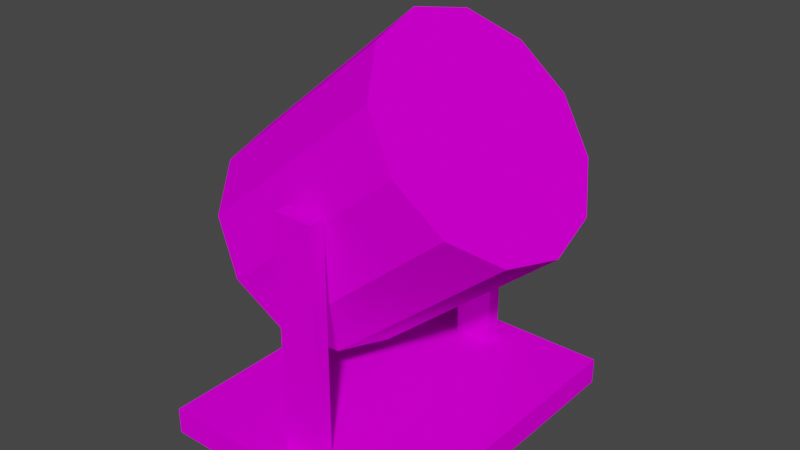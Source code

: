 # Source: reflector_smol.blend  (saved by Blender 3.3.6; exported with 4.5.12 LTS)
import bpy
from mathutils import Matrix  # noqa: F401  (used for matrix-valued properties, if any)

bpy.ops.wm.read_factory_settings(use_empty=True)
scene = bpy.context.scene
scene.name = 'Scene'

# ---- collections
col_collection = bpy.data.collections.new('Collection'); scene.collection.children.link(col_collection)

# ---- images (referenced by path relative to the original .blend; pixels are not part of the script)
import os
ASSET_DIR = os.environ.get("B2B_ASSET_DIR", "")  # directory of the original .blend (textures are referenced by path, not embedded)
HERE = os.path.dirname(os.path.abspath(__file__))  # packed textures are extracted next to this script under _unpacked/

def load_image(name, relpath, width, height, colorspace="sRGB"):
    """Load a texture the original file referenced (path relative to the .blend, or extracted next to this script)."""
    p = next((c for c in (os.path.join(HERE, relpath), os.path.join(ASSET_DIR, relpath)) if relpath and os.path.exists(c)), "")
    if p:
        img = bpy.data.images.load(p, check_existing=True)
        img.name = name
    else:  # same state as the original file: an image datablock whose file is absent (Cycles renders it pink)
        img = bpy.data.images.new(name, width, height)
        img.source = "FILE"
        img.filepath = "//" + (relpath or name)
    img.colorspace_settings.name = colorspace
    return img
img_level8_spotlights128_png_001 = load_image('level8_spotlights128.png.001', 'level8_spotlights128.png', 1024, 1024, 'sRGB')

# ---- materials (node trees are filled in below, after node groups)
mat_level8_spotlights128 = bpy.data.materials.new('level8_spotlights128')
mat_level8_spotlights128.alpha_threshold = 0.0
mat_level8_spotlights128.use_transparent_shadow = False
mat_level8_spotlights128.diffuse_color = (1.0, 1.0, 1.0, 1.0)
mat_level8_spotlights128.roughness = 0.5

# ---- material node trees
mat_level8_spotlights128.use_nodes = True; mat_level8_spotlights128.node_tree.nodes.clear()
_N = mat_level8_spotlights128.node_tree.nodes; _L = mat_level8_spotlights128.node_tree.links
n0 = _N.new('ShaderNodeBsdfDiffuse'); n0.name = 'Diffuse BSDF'; n0.location = (0, 0)
n1 = _N.new('ShaderNodeTexImage'); n1.name = 'Image Texture'; n1.location = (0, 0)
n1.image = img_level8_spotlights128_png_001
n2 = _N.new('ShaderNodeOutputMaterial'); n2.name = 'Material Output'; n2.location = (0, 0)
_L.new(n0.outputs[0], n2.inputs[0])
_L.new(n1.outputs[0], n0.inputs[0])
n2.is_active_output = True

# ---- world
world_world = bpy.data.worlds.new('World'); scene.world = world_world
world_world.use_nodes = True; world_world.node_tree.nodes.clear()
_N = world_world.node_tree.nodes; _L = world_world.node_tree.links
n0 = _N.new('ShaderNodeOutputWorld'); n0.name = 'World Output'; n0.location = (300, 300)
n1 = _N.new('ShaderNodeBackground'); n1.name = 'Background'; n1.location = (10, 300)
n1.inputs[0].default_value = (0.05088, 0.05088, 0.05088, 1.0)
_L.new(n1.outputs[0], n0.inputs[0])
n0.is_active_output = True
world_world.color = (0.05088, 0.05088, 0.05088)
world_world.use_sun_shadow = False
world_world.sun_shadow_jitter_overblur = 0.0

# ---- meshes
me_track16_pmd19_mesh_001 = bpy.data.meshes.new('TRACK16.PMD19.mesh.001')
me_track16_pmd19_mesh_001.from_pydata([(1.584, -2.948, 10.47), (0.785, -1.702, 11.43), (-4.439, -1.702, 7.061), (-3.639, -2.948, 6.105), (0.4924, 0.0001312, 11.78), (-4.731, 0.0001312, 7.411), (0.785, 1.702, 11.43), (-4.439, 1.702, 7.061), (1.584, 2.948, 10.47), (-3.639, 2.948, 6.105), (2.676, 3.405, 9.167), (-2.547, 3.405, 4.799), (3.768, 2.948, 7.861), (-1.455, 2.948, 3.493), (4.567, 1.702, 6.905), (-0.6561, 1.702, 2.537), (4.86, 0.0001312, 6.555), (-0.3636, 0.0001312, 2.188), (-0.5104, 3.423, 7.586), (0.6392, 3.423, 7.586), (0.6392, 3.878, 7.586), (-0.5104, 3.878, 7.586), (-0.5104, 3.423, 0.7769), (-0.5104, 3.878, 0.7769), (-0.6561, -1.702, 2.537), (-1.455, -2.948, 3.493), (-2.547, -3.404, 4.799), (0.6392, 3.423, 0.7769), (0.6392, 3.878, 0.7769), (0.6392, 3.423, 0.7769), (-0.5104, -3.88, 7.586), (0.6392, -3.88, 7.586), (0.6392, -3.425, 7.586), (-0.5104, -3.425, 7.586), (4.567, -1.702, 6.905), (0.6392, -3.425, 0.7769), (-0.5104, -3.425, 0.7769), (-0.5104, -3.88, 0.7769), (0.6392, -3.88, 0.7769), (3.768, -2.948, 7.861), (2.676, -3.404, 9.167), (0.6392, -3.88, 0.7769), (-3.909, -4.661, 0.7769), (3.561, -4.661, 0.7769), (3.561, 4.661, 0.7769), (-3.909, 4.661, 0.7769), (-3.909, -4.661, 0.0), (-3.909, 4.661, 0.0), (3.561, -4.661, 0.0), (3.561, -4.661, 0.0), (3.561, 4.661, 0.0)], [], [(3, 0, 1, 2), (2, 1, 4, 5), (5, 4, 6, 7), (7, 6, 8, 9), (9, 8, 10, 11), (11, 10, 12, 13), (13, 12, 14, 15), (15, 14, 16, 17), (21, 18, 19, 20), (23, 22, 18, 21), (17, 24, 25, 26, 3, 2, 5, 7, 9, 11, 13, 15), (20, 19, 27, 28), (23, 21, 20, 28), (29, 19, 18, 22), (33, 30, 31, 32), (17, 16, 34, 24), (36, 33, 32, 35), (38, 31, 30, 37), (24, 34, 39, 25), (25, 39, 40, 26), (26, 40, 0, 3), (36, 37, 30, 33), (34, 16, 14, 12, 10, 8, 6, 4, 1, 0, 40, 39), (32, 31, 41, 35), (45, 42, 43, 44), (47, 46, 42, 45), (48, 43, 42, 46), (44, 43, 49, 50), (47, 45, 44, 50), (50, 49, 46, 47)])
_uv = me_track16_pmd19_mesh_001.uv_layers.new(name='UVMap')
_uv.uv.foreach_set('vector', [0.2265, 0.06341, 0.2265, 0.07779, 0.2332, 0.07779, 0.2332, 0.06341, 0.2265, 0.06341, 0.2265, 0.07779, 0.2332, 0.07779, 0.2332, 0.06341, 0.2265, 0.06341, 0.2265, 0.07779, 0.2332, 0.07779, 0.2332, 0.06341, 0.2265, 0.06341, 0.2265, 0.07779, 0.2332, 0.07779, 0.2332, 0.06341, 0.2265, 0.06341, 0.2265, 0.07779, 0.2332, 0.07779, 0.2332, 0.06341, 0.2265, 0.06341, 0.2265, 0.07779, 0.2332, 0.07779, 0.2332, 0.06341, 0.2265, 0.06341, 0.2265, 0.07779, 0.2332, 0.07779, 0.2332, 0.06341, 0.2265, 0.06341, 0.2265, 0.07779, 0.2332, 0.07779, 0.2332, 0.06341, 0.2265, 0.06341, 0.2265, 0.07779, 0.2332, 0.07779, 0.2332, 0.06341, 0.2265, 0.06341, 0.2265, 0.07779, 0.2332, 0.07779, 0.2332, 0.06341, 0.2592, 0.06018, 0.2573, 0.05317, 0.2522, 0.04804, 0.2451, 0.04616, 0.2381, 0.04804, 0.233, 0.05317, 0.2311, 0.06018, 0.233, 0.06718, 0.2381, 0.07232, 0.2451, 0.07419, 0.2522, 0.07232, 0.2573, 0.06718, 0.2265, 0.06341, 0.2265, 0.07779, 0.2332, 0.07779, 0.2332, 0.06341, 0.2265, 0.06341, 0.2265, 0.07779, 0.2332, 0.07779, 0.2332, 0.06341, 0.2265, 0.06341, 0.2265, 0.07779, 0.2332, 0.07779, 0.2332, 0.06341, 0.2265, 0.06341, 0.2265, 0.07779, 0.2332, 0.07779, 0.2332, 0.06341, 0.2265, 0.06341, 0.2265, 0.07779, 0.2332, 0.07779, 0.2332, 0.06341, 0.2265, 0.06341, 0.2265, 0.07779, 0.2332, 0.07779, 0.2332, 0.06341, 0.2265, 0.06341, 0.2265, 0.07779, 0.2332, 0.07779, 0.2332, 0.06341, 0.2265, 0.06341, 0.2265, 0.07779, 0.2332, 0.07779, 0.2332, 0.06341, 0.2265, 0.06341, 0.2265, 0.07779, 0.2332, 0.07779, 0.2332, 0.06341, 0.2265, 0.06341, 0.2265, 0.07779, 0.2332, 0.07779, 0.2332, 0.06341, 0.2265, 0.06341, 0.2265, 0.07779, 0.2332, 0.07779, 0.2332, 0.06341, 0.6866, 0.4294, 0.7337, 0.605, 0.6866, 0.7807, 0.5581, 0.9092, 0.3824, 0.9563, 0.2068, 0.9092, 0.07821, 0.7807, 0.03114, 0.605, 0.07821, 0.4294, 0.2068, 0.3008, 0.3824, 0.2538, 0.5581, 0.3008, 0.2265, 0.06341, 0.2265, 0.07779, 0.2332, 0.07779, 0.2332, 0.06341, 0.2265, 0.06341, 0.2265, 0.07779, 0.2332, 0.07779, 0.2332, 0.06341, 0.2265, 0.06341, 0.2265, 0.07779, 0.2332, 0.07779, 0.2332, 0.06341, 0.2265, 0.06341, 0.2265, 0.07779, 0.2332, 0.07779, 0.2332, 0.06341, 0.2265, 0.06341, 0.2265, 0.07779, 0.2332, 0.07779, 0.2332, 0.06341, 0.2265, 0.06341, 0.2265, 0.07779, 0.2332, 0.07779, 0.2332, 0.06341, 0.2332, 0.06341, 0.2332, 0.07779, 0.2265, 0.07779, 0.2265, 0.06341])
me_track16_pmd19_mesh_001.materials.append(mat_level8_spotlights128)
me_track16_pmd19_mesh_001.use_remesh_preserve_volume = False
me_track16_pmd19_mesh_001.use_remesh_preserve_attributes = False
me_track16_pmd19_mesh_001.use_mirror_vertex_groups = False
me_track16_pmd19_mesh_001.update()

# ---- objects
ob_main = bpy.data.objects.new('main', me_track16_pmd19_mesh_001)

# ---- transforms, parenting, visibility, modifiers, constraints
ob_main.location = (0.0, 0.0, 0.0)
ob_main.lineart.crease_threshold = 0.0

# ---- collection membership
col_collection.objects.link(ob_main)

# ---- scene / render settings (as saved in the file)
scene.frame_start = 1; scene.frame_end = 250; scene.frame_set(1)
scene.render.engine = 'BLENDER_EEVEE_NEXT'
scene.cycles.sampling_pattern = 'TABULATED_SOBOL'
scene.cycles.use_light_tree = False
scene.view_settings.view_transform = 'Filmic'
bpy.context.view_layer.update()

# ---- added for rendering (the .blend has no active camera and no usable light): camera, sun
cam_auto = bpy.data.cameras.new('AutoCamera')
cam_auto.lens = 50.0
cam_auto.sensor_width = 36.0
cam_auto.clip_end = 1000.0
ob_auto_camera = bpy.data.objects.new('AutoCamera', cam_auto)
scene.collection.objects.link(ob_auto_camera)
ob_auto_camera.location = (16.5536, -19.7868, 19.0806)
ob_auto_camera.rotation_euler = (1.09748, -7.21219e-08, 0.694738)
scene.camera = ob_auto_camera
light_auto_sun = bpy.data.lights.new('AutoSun', 'SUN')
light_auto_sun.energy = 3.0
light_auto_sun.angle = 0.0523599
ob_auto_sun = bpy.data.objects.new('AutoSun', light_auto_sun)
scene.collection.objects.link(ob_auto_sun)
ob_auto_sun.rotation_euler = (0.872665, 0.174533, 0.523599)
bpy.context.view_layer.update()
